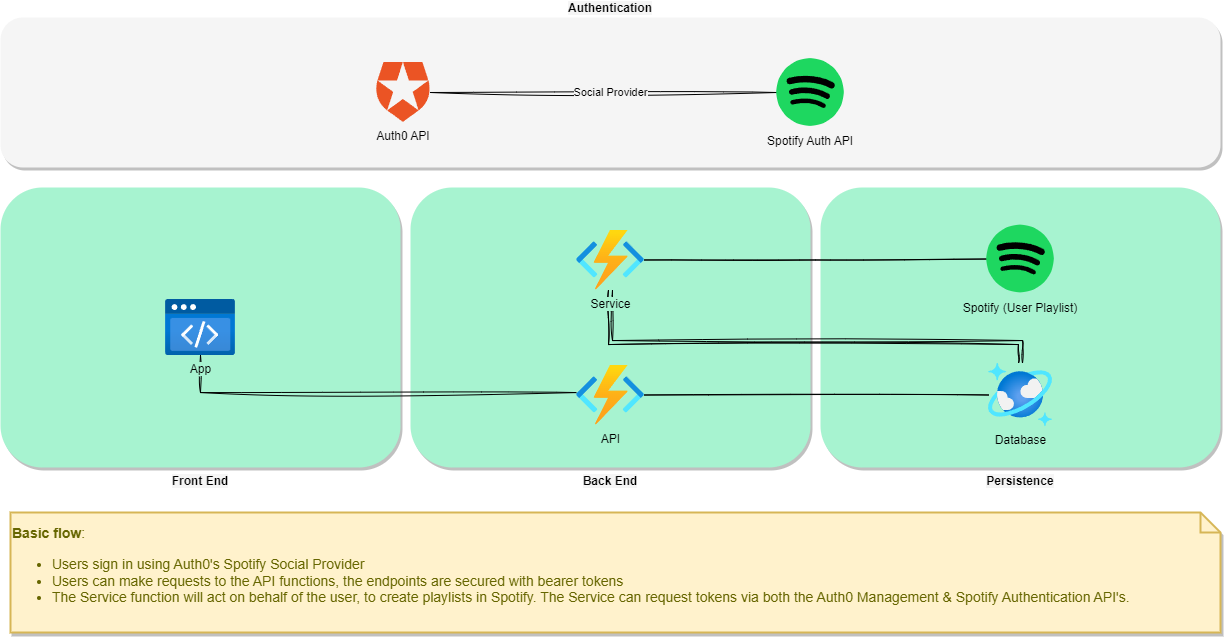

The diagram above was exported from draw.io. Its source (the exported page's mxGraphModel, read from the mxfile embedded in the PNG):
<mxGraphModel dx="1366" dy="673" grid="1" gridSize="10" guides="1" tooltips="1" connect="1" arrows="1" fold="1" page="1" pageScale="1" pageWidth="850" pageHeight="1100" background="none" math="0" shadow="0">
  <root>
    <mxCell id="0" />
    <mxCell id="1" parent="0" />
    <mxCell id="u01rlACW0B4PtmXrP1vG-22" value="&lt;b style=&quot;background-color: rgb(245, 245, 245);&quot;&gt;Persistence&lt;/b&gt;" style="rounded=1;whiteSpace=wrap;html=1;glass=0;labelPosition=center;verticalLabelPosition=bottom;align=center;verticalAlign=top;strokeColor=none;fillColor=#a7f3d0;shadow=1;" vertex="1" parent="1">
      <mxGeometry x="840" y="195" width="400" height="280" as="geometry" />
    </mxCell>
    <mxCell id="u01rlACW0B4PtmXrP1vG-21" value="&lt;b style=&quot;&quot;&gt;&lt;font style=&quot;background-color: rgb(245, 245, 245);&quot; color=&quot;#000000&quot;&gt;Back End&lt;/font&gt;&lt;/b&gt;" style="rounded=1;whiteSpace=wrap;html=1;glass=0;labelPosition=center;verticalLabelPosition=bottom;align=center;verticalAlign=top;strokeColor=none;fillColor=#a7f3d0;fontColor=#ffffff;shadow=1;" vertex="1" parent="1">
      <mxGeometry x="430" y="195" width="400" height="280" as="geometry" />
    </mxCell>
    <mxCell id="u01rlACW0B4PtmXrP1vG-18" value="&lt;b style=&quot;background-color: rgb(245, 245, 245);&quot;&gt;Front End&lt;/b&gt;" style="rounded=1;whiteSpace=wrap;html=1;glass=0;labelPosition=center;verticalLabelPosition=bottom;align=center;verticalAlign=top;strokeColor=none;fillColor=#a7f3d0;shadow=1;" vertex="1" parent="1">
      <mxGeometry x="20" y="195" width="400" height="280" as="geometry" />
    </mxCell>
    <mxCell id="u01rlACW0B4PtmXrP1vG-15" value="&lt;b&gt;&lt;font style=&quot;background-color: rgb(245, 245, 245);&quot; color=&quot;#000000&quot;&gt;Authentication&lt;/font&gt;&lt;/b&gt;" style="rounded=1;whiteSpace=wrap;html=1;glass=0;labelPosition=center;verticalLabelPosition=top;align=center;verticalAlign=bottom;fillColor=#f5f5f5;strokeColor=none;fontColor=#333333;shadow=1;" vertex="1" parent="1">
      <mxGeometry x="20" y="25" width="1220" height="150" as="geometry" />
    </mxCell>
    <mxCell id="u01rlACW0B4PtmXrP1vG-53" style="edgeStyle=orthogonalEdgeStyle;rounded=0;sketch=1;hachureGap=4;jiggle=2;curveFitting=1;orthogonalLoop=1;jettySize=auto;html=1;fontFamily=Helvetica;fontSize=9;endArrow=none;endFill=0;" edge="1" parent="1" source="u01rlACW0B4PtmXrP1vG-1" target="u01rlACW0B4PtmXrP1vG-3">
      <mxGeometry relative="1" as="geometry" />
    </mxCell>
    <mxCell id="u01rlACW0B4PtmXrP1vG-1" value="&lt;span style=&quot;background-color: rgb(167, 243, 208);&quot;&gt;API&lt;/span&gt;" style="aspect=fixed;html=1;points=[];align=center;image;fontSize=12;image=img/lib/azure2/compute/Function_Apps.svg;sketch=1;curveFitting=1;jiggle=2;" vertex="1" parent="1">
      <mxGeometry x="596" y="372.5" width="68" height="60" as="geometry" />
    </mxCell>
    <mxCell id="u01rlACW0B4PtmXrP1vG-38" style="edgeStyle=orthogonalEdgeStyle;rounded=0;orthogonalLoop=1;jettySize=auto;html=1;strokeColor=#000000;fontColor=#F5F5F5;endArrow=none;endFill=0;sketch=1;curveFitting=1;jiggle=2;" edge="1" parent="1" source="u01rlACW0B4PtmXrP1vG-2" target="u01rlACW0B4PtmXrP1vG-23">
      <mxGeometry relative="1" as="geometry" />
    </mxCell>
    <mxCell id="u01rlACW0B4PtmXrP1vG-54" style="edgeStyle=orthogonalEdgeStyle;rounded=0;sketch=1;hachureGap=4;jiggle=2;curveFitting=1;orthogonalLoop=1;jettySize=auto;html=1;fontFamily=Helvetica;fontSize=9;endArrow=none;endFill=0;shape=link;" edge="1" parent="1" source="u01rlACW0B4PtmXrP1vG-2" target="u01rlACW0B4PtmXrP1vG-3">
      <mxGeometry relative="1" as="geometry">
        <Array as="points">
          <mxPoint x="630" y="350" />
          <mxPoint x="1040" y="350" />
        </Array>
      </mxGeometry>
    </mxCell>
    <mxCell id="u01rlACW0B4PtmXrP1vG-2" value="&lt;span style=&quot;background-color: rgb(167, 243, 208);&quot;&gt;Service&lt;/span&gt;" style="aspect=fixed;html=1;points=[];align=center;image;fontSize=12;image=img/lib/azure2/compute/Function_Apps.svg;sketch=1;curveFitting=1;jiggle=2;" vertex="1" parent="1">
      <mxGeometry x="596" y="237.5" width="68" height="60" as="geometry" />
    </mxCell>
    <mxCell id="u01rlACW0B4PtmXrP1vG-3" value="&lt;span style=&quot;background-color: rgb(167, 243, 208);&quot;&gt;Database&lt;/span&gt;" style="aspect=fixed;html=1;points=[];align=center;image;fontSize=12;image=img/lib/azure2/databases/Azure_Cosmos_DB.svg;sketch=1;curveFitting=1;jiggle=2;" vertex="1" parent="1">
      <mxGeometry x="1008.01" y="370.5" width="64" height="64" as="geometry" />
    </mxCell>
    <mxCell id="u01rlACW0B4PtmXrP1vG-57" style="edgeStyle=orthogonalEdgeStyle;rounded=0;sketch=1;hachureGap=4;jiggle=2;curveFitting=1;orthogonalLoop=1;jettySize=auto;html=1;fontFamily=Helvetica;fontSize=9;endArrow=none;endFill=0;" edge="1" parent="1" source="u01rlACW0B4PtmXrP1vG-4" target="u01rlACW0B4PtmXrP1vG-1">
      <mxGeometry relative="1" as="geometry">
        <Array as="points">
          <mxPoint x="220" y="400" />
        </Array>
      </mxGeometry>
    </mxCell>
    <mxCell id="u01rlACW0B4PtmXrP1vG-4" value="&lt;span style=&quot;background-color: rgb(167, 243, 208);&quot;&gt;App&lt;/span&gt;" style="aspect=fixed;html=1;points=[];align=center;image;fontSize=12;image=img/lib/azure2/preview/Static_Apps.svg;sketch=1;curveFitting=1;jiggle=2;" vertex="1" parent="1">
      <mxGeometry x="185" y="307" width="70" height="56.00000000000001" as="geometry" />
    </mxCell>
    <mxCell id="u01rlACW0B4PtmXrP1vG-16" style="edgeStyle=orthogonalEdgeStyle;rounded=0;orthogonalLoop=1;jettySize=auto;html=1;endArrow=none;endFill=0;sketch=1;curveFitting=1;jiggle=2;" edge="1" parent="1" source="u01rlACW0B4PtmXrP1vG-6" target="u01rlACW0B4PtmXrP1vG-9">
      <mxGeometry relative="1" as="geometry" />
    </mxCell>
    <mxCell id="u01rlACW0B4PtmXrP1vG-17" value="Social Provider" style="edgeLabel;html=1;align=center;verticalAlign=middle;resizable=0;points=[];labelBackgroundColor=#F5F5F5;sketch=1;curveFitting=1;jiggle=2;" vertex="1" connectable="0" parent="u01rlACW0B4PtmXrP1vG-16">
      <mxGeometry x="-0.0977" y="2" relative="1" as="geometry">
        <mxPoint x="24" y="2" as="offset" />
      </mxGeometry>
    </mxCell>
    <mxCell id="u01rlACW0B4PtmXrP1vG-6" value="Auth0 API" style="shape=image;imageAspect=0;aspect=fixed;verticalLabelPosition=bottom;verticalAlign=top;image=https://cdn.worldvectorlogo.com/logos/auth0.svg;sketch=1;curveFitting=1;jiggle=2;" vertex="1" parent="1">
      <mxGeometry x="396.15999999999985" y="70" width="53.54" height="60" as="geometry" />
    </mxCell>
    <mxCell id="u01rlACW0B4PtmXrP1vG-9" value="Spotify Auth API" style="shape=image;imageAspect=0;aspect=fixed;verticalLabelPosition=bottom;verticalAlign=top;image=https://upload.wikimedia.org/wikipedia/commons/8/84/Spotify_icon.svg;sketch=1;curveFitting=1;jiggle=2;" vertex="1" parent="1">
      <mxGeometry x="796.16" y="65" width="67.67" height="70" as="geometry" />
    </mxCell>
    <mxCell id="u01rlACW0B4PtmXrP1vG-23" value="Spotify (User Playlist)" style="shape=image;imageAspect=0;aspect=fixed;verticalLabelPosition=bottom;verticalAlign=top;image=https://upload.wikimedia.org/wikipedia/commons/8/84/Spotify_icon.svg;sketch=1;curveFitting=1;jiggle=2;" vertex="1" parent="1">
      <mxGeometry x="1006.1699999999998" y="231.5" width="67.67" height="70" as="geometry" />
    </mxCell>
    <mxCell id="u01rlACW0B4PtmXrP1vG-62" value="&lt;div&gt;&lt;b&gt;Basic flow&lt;/b&gt;:&lt;/div&gt;&lt;ul&gt;&lt;li&gt;Users sign in using Auth0's Spotify Social Provider&lt;/li&gt;&lt;li&gt;Users can make requests to the API functions, the endpoints are secured with bearer tokens&lt;/li&gt;&lt;li&gt;The Service function will act on behalf of the user, to create playlists in Spotify. The Service can request tokens via both the Auth0 Management &amp;amp; Spotify Authentication API's.&lt;/li&gt;&lt;/ul&gt;" style="shape=note;strokeWidth=2;fontSize=14;size=20;whiteSpace=wrap;html=1;fillColor=#fff2cc;strokeColor=#d6b656;fontColor=#666600;rounded=1;shadow=1;sketch=0;hachureGap=4;jiggle=2;curveFitting=1;fontFamily=Helvetica;align=left;" vertex="1" parent="1">
      <mxGeometry x="30" y="520" width="1210" height="120" as="geometry" />
    </mxCell>
  </root>
</mxGraphModel>